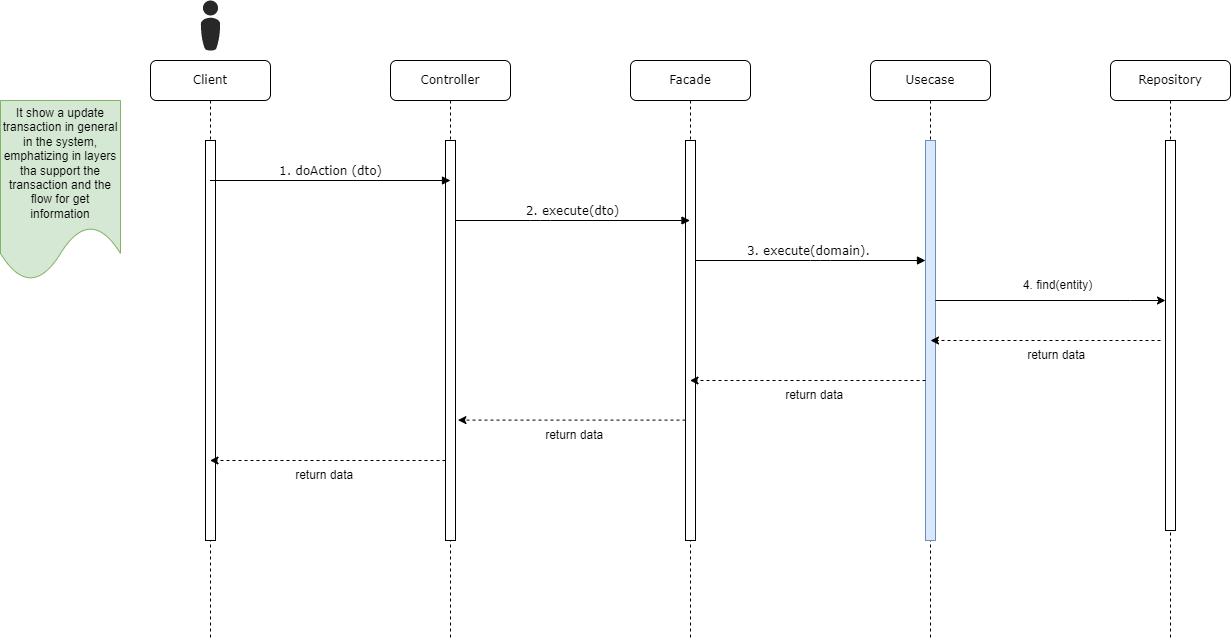

The diagram above was exported from draw.io. Its source (the exported page's mxGraphModel, read from the mxfile embedded in the PNG):
<mxGraphModel dx="2009" dy="606" grid="1" gridSize="10" guides="1" tooltips="1" connect="1" arrows="1" fold="1" page="1" pageScale="1" pageWidth="827" pageHeight="1169" math="0" shadow="0">
  <root>
    <mxCell id="0" />
    <mxCell id="1" parent="0" />
    <mxCell id="1Ye2VnTWI6OEu8Oi05KI-1" value="Controller" style="shape=umlLifeline;perimeter=lifelinePerimeter;whiteSpace=wrap;html=1;container=1;collapsible=0;recursiveResize=0;outlineConnect=0;rounded=1;shadow=0;comic=0;labelBackgroundColor=none;strokeWidth=1;fontFamily=Verdana;fontSize=12;align=center;" vertex="1" parent="1">
      <mxGeometry x="120" y="120" width="120" height="580" as="geometry" />
    </mxCell>
    <mxCell id="1Ye2VnTWI6OEu8Oi05KI-2" value="" style="html=1;points=[];perimeter=orthogonalPerimeter;rounded=0;shadow=0;comic=0;labelBackgroundColor=none;strokeWidth=1;fontFamily=Verdana;fontSize=12;align=center;" vertex="1" parent="1Ye2VnTWI6OEu8Oi05KI-1">
      <mxGeometry x="55" y="80" width="10" height="400" as="geometry" />
    </mxCell>
    <mxCell id="1Ye2VnTWI6OEu8Oi05KI-3" value="Facade" style="shape=umlLifeline;perimeter=lifelinePerimeter;whiteSpace=wrap;html=1;container=1;collapsible=0;recursiveResize=0;outlineConnect=0;rounded=1;shadow=0;comic=0;labelBackgroundColor=none;strokeWidth=1;fontFamily=Verdana;fontSize=12;align=center;" vertex="1" parent="1">
      <mxGeometry x="360" y="120" width="120" height="580" as="geometry" />
    </mxCell>
    <mxCell id="1Ye2VnTWI6OEu8Oi05KI-4" value="" style="html=1;points=[];perimeter=orthogonalPerimeter;rounded=0;shadow=0;comic=0;labelBackgroundColor=none;strokeWidth=1;fontFamily=Verdana;fontSize=12;align=center;" vertex="1" parent="1Ye2VnTWI6OEu8Oi05KI-3">
      <mxGeometry x="55" y="80" width="10" height="400" as="geometry" />
    </mxCell>
    <mxCell id="1Ye2VnTWI6OEu8Oi05KI-5" value="Usecase" style="shape=umlLifeline;perimeter=lifelinePerimeter;whiteSpace=wrap;html=1;container=1;collapsible=0;recursiveResize=0;outlineConnect=0;rounded=1;shadow=0;comic=0;labelBackgroundColor=none;strokeWidth=1;fontFamily=Verdana;fontSize=12;align=center;" vertex="1" parent="1">
      <mxGeometry x="600" y="120" width="120" height="580" as="geometry" />
    </mxCell>
    <mxCell id="1Ye2VnTWI6OEu8Oi05KI-6" value="" style="html=1;points=[];perimeter=orthogonalPerimeter;rounded=0;shadow=0;comic=0;labelBackgroundColor=none;strokeWidth=1;fontFamily=Verdana;fontSize=12;align=center;fillColor=#dae8fc;strokeColor=#6c8ebf;" vertex="1" parent="1Ye2VnTWI6OEu8Oi05KI-5">
      <mxGeometry x="55" y="80" width="10" height="400" as="geometry" />
    </mxCell>
    <mxCell id="1Ye2VnTWI6OEu8Oi05KI-7" value="Repository" style="shape=umlLifeline;perimeter=lifelinePerimeter;whiteSpace=wrap;html=1;container=1;collapsible=0;recursiveResize=0;outlineConnect=0;rounded=1;shadow=0;comic=0;labelBackgroundColor=none;strokeWidth=1;fontFamily=Verdana;fontSize=12;align=center;" vertex="1" parent="1">
      <mxGeometry x="840" y="120" width="120" height="580" as="geometry" />
    </mxCell>
    <mxCell id="1Ye2VnTWI6OEu8Oi05KI-8" value="" style="html=1;points=[];perimeter=orthogonalPerimeter;rounded=0;shadow=0;comic=0;labelBackgroundColor=none;strokeWidth=1;fontFamily=Verdana;fontSize=12;align=center;" vertex="1" parent="1Ye2VnTWI6OEu8Oi05KI-7">
      <mxGeometry x="55" y="80" width="10" height="390" as="geometry" />
    </mxCell>
    <mxCell id="1Ye2VnTWI6OEu8Oi05KI-9" value="Client" style="shape=umlLifeline;perimeter=lifelinePerimeter;whiteSpace=wrap;html=1;container=1;collapsible=0;recursiveResize=0;outlineConnect=0;rounded=1;shadow=0;comic=0;labelBackgroundColor=none;strokeWidth=1;fontFamily=Verdana;fontSize=12;align=center;" vertex="1" parent="1">
      <mxGeometry x="-120" y="120" width="120" height="580" as="geometry" />
    </mxCell>
    <mxCell id="1Ye2VnTWI6OEu8Oi05KI-10" value="" style="html=1;points=[];perimeter=orthogonalPerimeter;rounded=0;shadow=0;comic=0;labelBackgroundColor=none;strokeWidth=1;fontFamily=Verdana;fontSize=12;align=center;" vertex="1" parent="1Ye2VnTWI6OEu8Oi05KI-9">
      <mxGeometry x="55" y="80" width="10" height="400" as="geometry" />
    </mxCell>
    <mxCell id="1Ye2VnTWI6OEu8Oi05KI-11" value="3. execute(domain).&amp;nbsp;" style="html=1;verticalAlign=bottom;endArrow=block;labelBackgroundColor=none;fontFamily=Verdana;fontSize=12;edgeStyle=elbowEdgeStyle;elbow=vertical;" edge="1" parent="1" source="1Ye2VnTWI6OEu8Oi05KI-4" target="1Ye2VnTWI6OEu8Oi05KI-6">
      <mxGeometry relative="1" as="geometry">
        <mxPoint x="510" y="220" as="sourcePoint" />
        <Array as="points">
          <mxPoint x="550" y="320" />
          <mxPoint x="460" y="220" />
        </Array>
      </mxGeometry>
    </mxCell>
    <mxCell id="1Ye2VnTWI6OEu8Oi05KI-12" value="2. execute(dto)" style="html=1;verticalAlign=bottom;endArrow=block;labelBackgroundColor=none;fontFamily=Verdana;fontSize=12;edgeStyle=elbowEdgeStyle;elbow=vertical;" edge="1" parent="1" source="1Ye2VnTWI6OEu8Oi05KI-2" target="1Ye2VnTWI6OEu8Oi05KI-3">
      <mxGeometry relative="1" as="geometry">
        <mxPoint x="370" y="200" as="sourcePoint" />
        <Array as="points">
          <mxPoint x="270" y="280" />
          <mxPoint x="410" y="290" />
          <mxPoint x="400" y="280" />
        </Array>
      </mxGeometry>
    </mxCell>
    <mxCell id="1Ye2VnTWI6OEu8Oi05KI-13" value="1. doAction (dto)" style="html=1;verticalAlign=bottom;endArrow=block;labelBackgroundColor=none;fontFamily=Verdana;fontSize=12;edgeStyle=elbowEdgeStyle;elbow=vertical;" edge="1" parent="1" source="1Ye2VnTWI6OEu8Oi05KI-9">
      <mxGeometry relative="1" as="geometry">
        <mxPoint x="90" y="249.5" as="sourcePoint" />
        <mxPoint x="180" y="240.0000000000001" as="targetPoint" />
        <Array as="points">
          <mxPoint x="110" y="240" />
        </Array>
      </mxGeometry>
    </mxCell>
    <mxCell id="1Ye2VnTWI6OEu8Oi05KI-14" value="&amp;nbsp;return data" style="text;html=1;strokeColor=none;fillColor=none;align=center;verticalAlign=middle;whiteSpace=wrap;rounded=0;" vertex="1" parent="1">
      <mxGeometry x="742" y="400" width="85" height="30" as="geometry" />
    </mxCell>
    <mxCell id="1Ye2VnTWI6OEu8Oi05KI-15" style="edgeStyle=none;rounded=0;orthogonalLoop=1;jettySize=auto;html=1;dashed=1;entryX=1.242;entryY=0.699;entryDx=0;entryDy=0;entryPerimeter=0;" edge="1" parent="1" source="1Ye2VnTWI6OEu8Oi05KI-4" target="1Ye2VnTWI6OEu8Oi05KI-2">
      <mxGeometry relative="1" as="geometry" />
    </mxCell>
    <mxCell id="1Ye2VnTWI6OEu8Oi05KI-16" value="&lt;div style=&quot;&quot;&gt;&lt;span style=&quot;background-color: initial;&quot;&gt;It show a update transaction in general in the system, emphatizing in layers tha support the transaction and the flow for get information&lt;/span&gt;&lt;/div&gt;" style="shape=document;whiteSpace=wrap;html=1;boundedLbl=1;fillColor=#d5e8d4;strokeColor=#82b366;align=center;" vertex="1" parent="1">
      <mxGeometry x="-270" y="160" width="120" height="180" as="geometry" />
    </mxCell>
    <mxCell id="1Ye2VnTWI6OEu8Oi05KI-17" value="4. find(entity)" style="text;html=1;strokeColor=none;fillColor=none;align=center;verticalAlign=middle;whiteSpace=wrap;rounded=0;" vertex="1" parent="1">
      <mxGeometry x="730" y="330" width="115" height="30" as="geometry" />
    </mxCell>
    <mxCell id="1Ye2VnTWI6OEu8Oi05KI-18" style="edgeStyle=none;rounded=0;orthogonalLoop=1;jettySize=auto;html=1;" edge="1" parent="1" source="1Ye2VnTWI6OEu8Oi05KI-6" target="1Ye2VnTWI6OEu8Oi05KI-8">
      <mxGeometry relative="1" as="geometry">
        <Array as="points">
          <mxPoint x="860" y="360" />
        </Array>
      </mxGeometry>
    </mxCell>
    <mxCell id="1Ye2VnTWI6OEu8Oi05KI-19" style="edgeStyle=none;rounded=0;orthogonalLoop=1;jettySize=auto;html=1;dashed=1;" edge="1" parent="1">
      <mxGeometry relative="1" as="geometry">
        <mxPoint x="660" y="400" as="targetPoint" />
        <mxPoint x="890" y="400" as="sourcePoint" />
      </mxGeometry>
    </mxCell>
    <mxCell id="1Ye2VnTWI6OEu8Oi05KI-20" value="&amp;nbsp;return data" style="text;html=1;strokeColor=none;fillColor=none;align=center;verticalAlign=middle;whiteSpace=wrap;rounded=0;" vertex="1" parent="1">
      <mxGeometry x="500" y="440" width="85" height="30" as="geometry" />
    </mxCell>
    <mxCell id="1Ye2VnTWI6OEu8Oi05KI-21" value="&amp;nbsp;return data" style="text;html=1;strokeColor=none;fillColor=none;align=center;verticalAlign=middle;whiteSpace=wrap;rounded=0;" vertex="1" parent="1">
      <mxGeometry x="260" y="480" width="85" height="30" as="geometry" />
    </mxCell>
    <mxCell id="1Ye2VnTWI6OEu8Oi05KI-22" value="&amp;nbsp;return data" style="text;html=1;strokeColor=none;fillColor=none;align=center;verticalAlign=middle;whiteSpace=wrap;rounded=0;" vertex="1" parent="1">
      <mxGeometry x="10" y="520" width="85" height="30" as="geometry" />
    </mxCell>
    <mxCell id="1Ye2VnTWI6OEu8Oi05KI-23" style="edgeStyle=orthogonalEdgeStyle;rounded=0;orthogonalLoop=1;jettySize=auto;html=1;dashed=1;" edge="1" parent="1" source="1Ye2VnTWI6OEu8Oi05KI-6" target="1Ye2VnTWI6OEu8Oi05KI-3">
      <mxGeometry relative="1" as="geometry">
        <Array as="points">
          <mxPoint x="570" y="440" />
          <mxPoint x="570" y="440" />
        </Array>
      </mxGeometry>
    </mxCell>
    <mxCell id="1Ye2VnTWI6OEu8Oi05KI-24" style="edgeStyle=orthogonalEdgeStyle;rounded=0;orthogonalLoop=1;jettySize=auto;html=1;dashed=1;" edge="1" parent="1" source="1Ye2VnTWI6OEu8Oi05KI-2" target="1Ye2VnTWI6OEu8Oi05KI-9">
      <mxGeometry relative="1" as="geometry">
        <Array as="points">
          <mxPoint x="70" y="520" />
          <mxPoint x="70" y="520" />
        </Array>
      </mxGeometry>
    </mxCell>
    <mxCell id="1Ye2VnTWI6OEu8Oi05KI-25" value="" style="verticalLabelPosition=bottom;sketch=0;html=1;fillColor=#282828;strokeColor=none;verticalAlign=top;pointerEvents=1;align=center;shape=mxgraph.cisco_safe.people_places_things_icons.icon8;" vertex="1" parent="1">
      <mxGeometry x="-69.75" y="60" width="19.5" height="50" as="geometry" />
    </mxCell>
  </root>
</mxGraphModel>